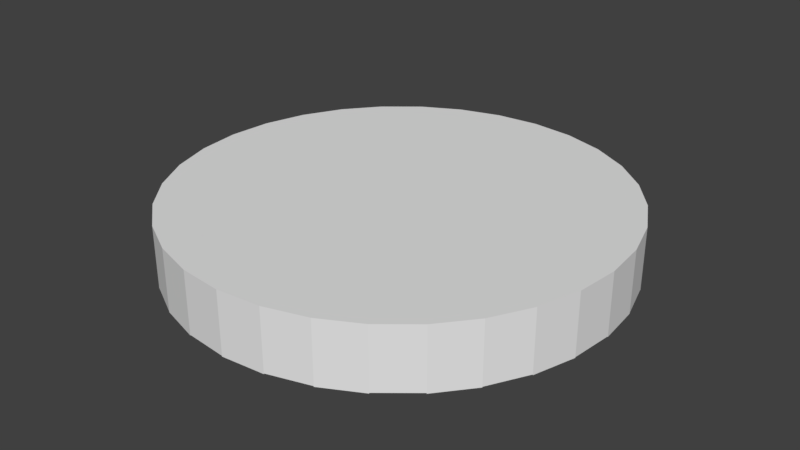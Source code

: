 # Source: coin.blend  (saved by Blender 2.77.0; exported with 4.5.12 LTS)
import bpy
from mathutils import Matrix  # noqa: F401  (used for matrix-valued properties, if any)

bpy.ops.wm.read_factory_settings(use_empty=True)
scene = bpy.context.scene
scene.name = 'Scene'

# ---- collections
col_collection_1 = bpy.data.collections.new('Collection 1'); scene.collection.children.link(col_collection_1)

# ---- materials (node trees are filled in below, after node groups)
mat_shading = bpy.data.materials.new('shading')
mat_shading.alpha_threshold = 0.0
mat_shading.use_transparent_shadow = False
mat_shading.roughness = 0.5
mat_highlight = bpy.data.materials.new('highlight')
mat_highlight.alpha_threshold = 0.0
mat_highlight.use_transparent_shadow = False
mat_highlight.roughness = 0.5

# ---- material node trees

# ---- world
world_world = bpy.data.worlds.new('World'); scene.world = world_world
world_world.color = (0.05088, 0.05088, 0.05088)
world_world.use_sun_shadow = False
world_world.sun_shadow_jitter_overblur = 0.0
world_world.cycles.sampling_method = 'MANUAL'

# ---- meshes
me_cylinder = bpy.data.meshes.new('Cylinder')
me_cylinder.from_pydata([(-0.03735, -0.2413, 0.1028), (-0.04553, -0.2403, 0.1028), (0.02005, -0.1797, 0.1028), (-0.06319, 0.151, 0.1028), (-0.03735, 0.1598, 0.1028), (-0.1351, -0.1305, 0.02281), (-0.1279, -0.1364, 0.02281), (-0.1118, -0.1478, 0.02281), (-0.1031, -0.1531, 0.02281), (-0.09396, -0.1581, 0.02281), (-0.08462, -0.1628, 0.02281), (-0.07512, -0.1671, 0.02281), (-0.06556, -0.171, 0.02281), (-0.05601, -0.1744, 0.02281), (-0.04658, -0.1773, 0.02281), (-0.03735, -0.1797, 0.02281), (-0.03735, -0.04112, 0.02281), (-0.05661, -0.0351, 0.02281), (-0.07444, -0.02795, 0.02281), (-0.1057, -0.01045, 0.02281), (-0.119, -0.0002086, 0.02281), (-0.1406, 0.02296, 0.02281), (-0.1489, 0.03578, 0.02281), (-0.1555, 0.04935, 0.02281), (-0.1602, 0.06361, 0.02281), (-0.1631, 0.0785, 0.02281), (-0.1632, 0.1078, 0.02281), (-0.1606, 0.1219, 0.02281), (-0.1564, 0.136, 0.02281), (-0.1503, 0.1498, 0.02281), (-0.1426, 0.1632, 0.02281), (-0.1216, 0.1875, 0.02281), (-0.1085, 0.198, 0.02281), (-0.09347, 0.2071, 0.02281), (-0.07663, 0.2145, 0.02281), (-0.05793, 0.2201, 0.02281), (-0.03735, 0.2235, 0.02281), (0.03166, 0.2224, 0.02281), (0.04307, 0.2206, 0.02281), (0.05429, 0.2182, 0.02281), (0.06537, 0.2151, 0.02281), (0.07631, 0.2115, 0.02281), (0.09794, 0.2028, 0.02281), (0.1087, 0.1978, 0.02281), (0.1301, 0.1867, 0.02281), (0.1408, 0.1807, 0.02281), (0.1408, 0.09929, 0.02281), (0.1305, 0.1079, 0.02281), (0.111, 0.1227, 0.02281), (0.1014, 0.1291, 0.02281), (0.08155, 0.1401, 0.02281), (0.07097, 0.1448, 0.02281), (0.04759, 0.1532, 0.02281), (0.03443, 0.1569, 0.02281), (0.04145, 0.002769, 0.02281), (0.06086, -0.004798, 0.02281), (0.0783, -0.0133, 0.02281), (0.09381, -0.02263, 0.02281), (0.1074, -0.03267, 0.02281), (0.1191, -0.0433, 0.02281), (0.1289, -0.05442, 0.02281), (0.1369, -0.0659, 0.02281), (0.1475, -0.08951, 0.02281), (0.1501, -0.1014, 0.02281), (0.1509, -0.1132, 0.02281), (0.1499, -0.1298, 0.02281), (0.1469, -0.1455, 0.02281), (0.1419, -0.1602, 0.02281), (0.1351, -0.174, 0.02281), (0.1264, -0.1867, 0.02281), (0.1038, -0.2087, 0.02281), (0.09008, -0.2179, 0.02281), (0.05794, -0.2324, 0.02281), (0.03968, -0.2376, 0.02281), (0.02005, -0.2413, 0.02281), (-0.03735, -0.2995, 0.02281), (-0.04553, -0.2403, 0.02281), (-0.05422, -0.2388, 0.02281), (-0.06329, -0.2367, 0.02281), (-0.07264, -0.2342, 0.02281), (-0.08211, -0.2312, 0.02281), (-0.0916, -0.2278, 0.02281), (-0.101, -0.2239, 0.02281), (-0.1101, -0.2197, 0.02281), (-0.1271, -0.2104, 0.02281), (-0.1348, -0.2053, 0.02281), (-0.1417, -0.1244, 0.02281), (0.02005, -0.1797, 0.02281), (0.02005, -0.06002, 0.02281), (0.03039, -0.06381, 0.02281), (0.03973, -0.06784, 0.02281), (0.05549, -0.07664, 0.02281), (0.06194, -0.08141, 0.02281), (0.06747, -0.08644, 0.02281), (0.0721, -0.09174, 0.02281), (0.07584, -0.0973, 0.02281), (0.07872, -0.1031, 0.02281), (0.08075, -0.1092, 0.02281), (0.08195, -0.1156, 0.02281), (0.08182, -0.1294, 0.02281), (0.08026, -0.1362, 0.02281), (0.07773, -0.1427, 0.02281), (0.07429, -0.1489, 0.02281), (0.06997, -0.1546, 0.02281), (0.06485, -0.1599, 0.02281), (0.05897, -0.1648, 0.02281), (0.05238, -0.169, 0.02281), (0.04514, -0.1727, 0.02281), (0.0373, -0.1758, 0.02281), (0.02892, -0.1781, 0.02281), (-0.04676, 0.1573, 0.02281), (-0.05537, 0.1544, 0.02281), (-0.06319, 0.151, 0.02281), (-0.0702, 0.1471, 0.02281), (-0.07641, 0.1428, 0.02281), (-0.0818, 0.1381, 0.02281), (-0.08638, 0.1329, 0.02281), (-0.09014, 0.1272, 0.02281), (-0.09307, 0.121, 0.02281), (-0.09517, 0.1143, 0.02281), (-0.09643, 0.1072, 0.02281), (-0.09651, 0.09259, 0.02281), (-0.09546, 0.08596, 0.02281), (-0.09107, 0.07366, 0.02281), (-0.08766, 0.06794, 0.02281), (-0.07819, 0.05726, 0.02281), (-0.07207, 0.05224, 0.02281), (-0.06496, 0.04741, 0.02281), (-0.05683, 0.04274, 0.02281), (-0.04764, 0.03821, 0.02281), (-0.03735, 0.03378, 0.02281), (-0.1201, -0.1422, 0.02281), (-0.1201, -0.1422, 0.1028), (-0.09396, -0.1581, 0.1028), (-0.06556, -0.171, 0.1028), (-0.03735, -0.1797, 0.1028), (-0.03735, -0.04112, 0.1028), (-0.09081, -0.01971, 0.02281), (-0.09081, -0.01971, 0.1028), (-0.1306, 0.01095, 0.02281), (-0.1306, 0.01095, 0.1028), (-0.1555, 0.04935, 0.1028), (-0.1641, 0.09398, 0.02281), (-0.1641, 0.09398, 0.1028), (-0.1564, 0.136, 0.1028), (-0.133, 0.1758, 0.02281), (-0.133, 0.1758, 0.1028), (-0.09347, 0.2071, 0.1028), (-0.03735, 0.2235, 0.1028), (-0.03735, 0.3014, 0.02281), (-0.03735, 0.3014, 0.1028), (0.02005, 0.3014, 0.02281), (0.02005, 0.3014, 0.1028), (0.02005, 0.2235, 0.02281), (0.02005, 0.2235, 0.1028), (0.05429, 0.2182, 0.1028), (0.08716, 0.2074, 0.02281), (0.08716, 0.2074, 0.1028), (0.1194, 0.1924, 0.02281), (0.1194, 0.1924, 0.1028), (0.1516, 0.1745, 0.02281), (0.1516, 0.1745, 0.1028), (0.1516, 0.08978, 0.02281), (0.1516, 0.08978, 0.1028), (0.1207, 0.1157, 0.02281), (0.1207, 0.1157, 0.1028), (0.09162, 0.1348, 0.02281), (0.09162, 0.1348, 0.1028), (0.05971, 0.1491, 0.02281), (0.05971, 0.1491, 0.1028), (0.02005, 0.1605, 0.02281), (0.02005, 0.1605, 0.1028), (0.02005, 0.009283, 0.02281), (0.02005, 0.009283, 0.1028), (0.0783, -0.0133, 0.1028), (0.1191, -0.0433, 0.1028), (0.1431, -0.07764, 0.02281), (0.1431, -0.07764, 0.1028), (0.1509, -0.1132, 0.1028), (0.1419, -0.1602, 0.1028), (0.1159, -0.1983, 0.02281), (0.1159, -0.1983, 0.1028), (0.07476, -0.2258, 0.02281), (0.07476, -0.2258, 0.1028), (0.02005, -0.2413, 0.1028), (0.02005, -0.2995, 0.02281), (0.02005, -0.2995, 0.1028), (-0.03735, -0.2995, 0.1028), (-0.03735, -0.2413, 0.02281), (-0.06329, -0.2367, 0.1028), (-0.0916, -0.2278, 0.1028), (-0.1189, -0.2152, 0.02281), (-0.1189, -0.2152, 0.1028), (-0.1417, -0.2, 0.02281), (-0.1417, -0.2, 0.1028), (-0.1417, -0.1244, 0.1028), (0.02005, -0.06002, 0.1028), (0.04809, -0.07211, 0.02281), (0.04809, -0.07211, 0.1028), (0.06747, -0.08644, 0.1028), (0.07872, -0.1031, 0.1028), (0.08235, -0.1223, 0.02281), (0.08235, -0.1223, 0.1028), (0.07773, -0.1427, 0.1028), (0.06485, -0.1599, 0.1028), (0.04514, -0.1727, 0.1028), (-0.0818, 0.1381, 0.1028), (-0.09307, 0.121, 0.1028), (-0.09685, 0.09958, 0.02281), (-0.09685, 0.09958, 0.1028), (-0.09366, 0.07966, 0.02281), (-0.09366, 0.07966, 0.1028), (-0.08338, 0.06248, 0.02281), (-0.08338, 0.06248, 0.1028), (-0.06496, 0.04741, 0.1028), (-0.03735, 0.03378, 0.1028), (-0.03735, 0.1598, 0.02281), (0.0, 0.4, -0.01054), (-1.9e-08, 0.3498, 0.03781), (0.07804, 0.3923, -0.01054), (0.06823, 0.343, 0.03781), (0.1531, 0.3696, -0.01054), (0.1338, 0.3231, 0.03781), (0.2222, 0.3326, -0.01054), (0.1943, 0.2908, 0.03781), (0.2828, 0.2828, -0.01054), (0.2473, 0.2473, 0.03781), (0.3326, 0.2222, -0.01054), (0.2908, 0.1943, 0.03781), (0.3696, 0.1531, -0.01054), (0.3231, 0.1338, 0.03781), (0.3923, 0.07804, -0.01054), (0.343, 0.06823, 0.03781), (0.4, 3.02e-08, -0.01054), (0.3498, 2.061e-08, 0.03781), (0.3923, -0.07804, -0.01054), (0.343, -0.06823, 0.03781), (0.3696, -0.1531, -0.01054), (0.3231, -0.1338, 0.03781), (0.3326, -0.2222, -0.01054), (0.2908, -0.1943, 0.03781), (0.2828, -0.2828, -0.01054), (0.2473, -0.2473, 0.03781), (0.2222, -0.3326, -0.01054), (0.1943, -0.2908, 0.03781), (0.1531, -0.3696, -0.01054), (0.1338, -0.3231, 0.03781), (0.07804, -0.3923, -0.01054), (0.06823, -0.343, 0.03781), (-1.303e-07, -0.4, -0.01054), (-1.115e-07, -0.3498, 0.03781), (-0.07804, -0.3923, -0.01054), (-0.06823, -0.343, 0.03781), (-0.1531, -0.3696, -0.01054), (-0.1338, -0.3231, 0.03781), (-0.2222, -0.3326, -0.01054), (-0.1943, -0.2908, 0.03781), (-0.2828, -0.2828, -0.01054), (-0.2473, -0.2473, 0.03781), (-0.3326, -0.2222, -0.01054), (-0.2908, -0.1943, 0.03781), (-0.3696, -0.1531, -0.01054), (-0.3231, -0.1338, 0.03781), (-0.3923, -0.07804, -0.01054), (-0.343, -0.06823, 0.03781), (-0.4, 3.862e-07, -0.01054), (-0.3498, 3.475e-07, 0.03781), (-0.3923, 0.07804, -0.01054), (-0.343, 0.06823, 0.03781), (-0.3696, 0.1531, -0.01054), (-0.3231, 0.1338, 0.03781), (-0.3326, 0.2222, -0.01054), (-0.2908, 0.1943, 0.03781), (-0.2828, 0.2828, -0.01054), (-0.2473, 0.2473, 0.03781), (-0.2222, 0.3326, -0.01054), (-0.1943, 0.2908, 0.03781), (-0.1531, 0.3696, -0.01054), (-0.1338, 0.3231, 0.03781), (-0.07804, 0.3923, -0.01054), (-0.06823, 0.343, 0.03781), (0.07804, 0.3923, 0.03781), (0.0, 0.4, 0.03781), (0.1531, 0.3696, 0.03781), (0.2222, 0.3326, 0.03781), (0.2828, 0.2828, 0.03781), (0.3326, 0.2222, 0.03781), (0.3696, 0.1531, 0.03781), (0.3923, 0.07804, 0.03781), (0.4, 3.02e-08, 0.03781), (0.3923, -0.07804, 0.03781), (0.3696, -0.1531, 0.03781), (0.3326, -0.2222, 0.03781), (0.2828, -0.2828, 0.03781), (0.2222, -0.3326, 0.03781), (0.1531, -0.3696, 0.03781), (0.07804, -0.3923, 0.03781), (-1.303e-07, -0.4, 0.03781), (-0.07804, -0.3923, 0.03781), (-0.1531, -0.3696, 0.03781), (-0.2222, -0.3326, 0.03781), (-0.2828, -0.2828, 0.03781), (-0.3326, -0.2222, 0.03781), (-0.3696, -0.1531, 0.03781), (-0.3923, -0.07804, 0.03781), (-0.4, 3.862e-07, 0.03781), (-0.3923, 0.07804, 0.03781), (-0.3696, 0.1531, 0.03781), (-0.3326, 0.2222, 0.03781), (-0.2828, 0.2828, 0.03781), (-0.2222, 0.3326, 0.03781), (-0.1531, 0.3696, 0.03781), (-0.07804, 0.3923, 0.03781), (0.07804, 0.3923, 0.1012), (4.269e-09, 0.4, 0.1012), (0.2222, 0.3326, 0.1012), (0.1531, 0.3696, 0.1012), (0.3326, 0.2222, 0.1012), (0.2828, 0.2828, 0.1012), (0.3923, 0.07804, 0.1012), (0.3696, 0.1531, 0.1012), (0.3923, -0.07804, 0.1012), (0.4, 3.02e-08, 0.1012), (0.3326, -0.2222, 0.1012), (0.3696, -0.1531, 0.1012), (0.2222, -0.3326, 0.1012), (0.2828, -0.2828, 0.1012), (0.07804, -0.3923, 0.1012), (0.1531, -0.3696, 0.1012), (-0.07804, -0.3923, 0.1012), (-1.261e-07, -0.4, 0.1012), (-0.2222, -0.3326, 0.1012), (-0.1531, -0.3696, 0.1012), (-0.3326, -0.2222, 0.1012), (-0.2828, -0.2828, 0.1012), (-0.3923, -0.07804, 0.1012), (-0.3696, -0.1531, 0.1012), (-0.3923, 0.07804, 0.1012), (-0.4, 3.862e-07, 0.1012), (-0.3326, 0.2222, 0.1012), (-0.3696, 0.1531, 0.1012), (-0.2222, 0.3326, 0.1012), (-0.2828, 0.2828, 0.1012), (-0.07804, 0.3923, 0.1012), (-0.1531, 0.3696, 0.1012), (0.06823, 0.343, 0.1012), (-1.473e-08, 0.3498, 0.1012), (0.1943, 0.2908, 0.1012), (0.1338, 0.3231, 0.1012), (0.2908, 0.1943, 0.1012), (0.2473, 0.2473, 0.1012), (0.343, 0.06823, 0.1012), (0.3231, 0.1338, 0.1012), (0.343, -0.06823, 0.1012), (0.3498, 2.061e-08, 0.1012), (0.2908, -0.1943, 0.1012), (0.3231, -0.1338, 0.1012), (0.1943, -0.2908, 0.1012), (0.2473, -0.2473, 0.1012), (0.06823, -0.343, 0.1012), (0.1338, -0.3231, 0.1012), (-0.06823, -0.343, 0.1012), (-1.073e-07, -0.3498, 0.1012), (-0.1943, -0.2908, 0.1012), (-0.1338, -0.3231, 0.1012), (-0.2908, -0.1943, 0.1012), (-0.2473, -0.2473, 0.1012), (-0.343, -0.06823, 0.1012), (-0.3231, -0.1338, 0.1012), (-0.343, 0.06823, 0.1012), (-0.3498, 3.475e-07, 0.1012), (-0.2908, 0.1943, 0.1012), (-0.3231, 0.1338, 0.1012), (-0.1943, 0.2908, 0.1012), (-0.2473, 0.2473, 0.1012), (-0.06823, 0.343, 0.1012), (-0.1338, 0.3231, 0.1012), (0.1531, 0.3696, 0.1), (0.07804, 0.3923, 0.1), (0.2828, 0.2828, 0.1), (0.2222, 0.3326, 0.1), (0.3696, 0.1531, 0.1), (0.3326, 0.2222, 0.1), (0.4, 3.02e-08, 0.1), (0.3923, 0.07804, 0.1), (0.3696, -0.1531, 0.1), (0.3923, -0.07804, 0.1), (0.2828, -0.2828, 0.1), (0.3326, -0.2222, 0.1), (0.1531, -0.3696, 0.1), (0.2222, -0.3326, 0.1), (-1.303e-07, -0.4, 0.1), (0.07804, -0.3923, 0.1), (-0.1531, -0.3696, 0.1), (-0.07804, -0.3923, 0.1), (-0.2828, -0.2828, 0.1), (-0.2222, -0.3326, 0.1), (-0.3696, -0.1531, 0.1), (-0.3326, -0.2222, 0.1), (-0.4, 3.862e-07, 0.1), (-0.3923, -0.07804, 0.1), (-0.3696, 0.1531, 0.1), (-0.3923, 0.07804, 0.1), (-0.2828, 0.2828, 0.1), (-0.3326, 0.2222, 0.1), (-0.1531, 0.3696, 0.1), (-0.2222, 0.3326, 0.1), (0.0, 0.4, 0.1), (-0.07804, 0.3923, 0.1), (0.1338, 0.3231, 0.1), (0.06823, 0.343, 0.1), (0.2473, 0.2473, 0.1), (0.1943, 0.2908, 0.1), (0.3231, 0.1338, 0.1), (0.2908, 0.1943, 0.1), (0.3498, 2.061e-08, 0.1), (0.343, 0.06823, 0.1), (0.3231, -0.1338, 0.1), (0.343, -0.06823, 0.1), (0.2473, -0.2473, 0.1), (0.2908, -0.1943, 0.1), (0.1338, -0.3231, 0.1), (0.1943, -0.2908, 0.1), (-1.115e-07, -0.3498, 0.1), (0.06823, -0.343, 0.1), (-0.1338, -0.3231, 0.1), (-0.06823, -0.343, 0.1), (-0.2473, -0.2473, 0.1), (-0.1943, -0.2908, 0.1), (-0.3231, -0.1338, 0.1), (-0.2908, -0.1943, 0.1), (-0.3498, 3.475e-07, 0.1), (-0.343, -0.06823, 0.1), (-0.3231, 0.1338, 0.1), (-0.343, 0.06823, 0.1), (-0.2473, 0.2473, 0.1), (-0.2908, 0.1943, 0.1), (-0.1338, 0.3231, 0.1), (-0.1943, 0.2908, 0.1), (-1.9e-08, 0.3498, 0.1), (-0.06823, 0.343, 0.1)], [(0, 1)], [(75, 74, 185), (188, 74, 75), (188, 73, 74), (76, 73, 188), (77, 73, 76), (78, 73, 77), (78, 72, 73), (79, 72, 78), (80, 72, 79), (80, 182, 72), (81, 182, 80), (82, 182, 81), (82, 71, 182), (83, 71, 82), (191, 71, 83), (191, 70, 71), (84, 70, 191), (85, 70, 84), (85, 180, 70), (193, 180, 85), (15, 180, 193), (14, 15, 193), (13, 14, 193), (12, 13, 193), (11, 12, 193), (10, 11, 193), (9, 10, 193), (8, 9, 193), (7, 8, 193), (131, 7, 193), (6, 131, 193), (5, 6, 193), (86, 5, 193), (15, 69, 180), (87, 68, 69), (15, 87, 69), (109, 68, 87), (15, 88, 87), (16, 88, 15), (108, 68, 109), (107, 68, 108), (107, 67, 68), (106, 67, 107), (105, 67, 106), (104, 67, 105), (104, 66, 67), (103, 66, 104), (102, 66, 103), (101, 66, 102), (101, 65, 66), (100, 65, 101), (99, 65, 100), (99, 64, 65), (201, 64, 99), (98, 64, 201), (97, 64, 98), (97, 63, 64), (96, 63, 97), (95, 63, 96), (95, 62, 63), (94, 62, 95), (93, 62, 94), (93, 176, 62), (92, 176, 93), (91, 176, 92), (91, 61, 176), (197, 61, 91), (90, 61, 197), (89, 61, 90), (89, 60, 61), (88, 60, 89), (16, 60, 88), (16, 59, 60), (16, 58, 59), (17, 58, 16), (18, 58, 17), (18, 57, 58), (137, 57, 18), (137, 56, 57), (19, 56, 137), (19, 55, 56), (20, 55, 19), (20, 54, 55), (139, 54, 20), (139, 172, 54), (130, 170, 172), (139, 130, 172), (21, 130, 139), (22, 130, 21), (216, 170, 130), (22, 129, 130), (23, 129, 22), (23, 128, 129), (23, 127, 128), (23, 126, 127), (24, 126, 23), (24, 125, 126), (24, 212, 125), (24, 124, 212), (25, 124, 24), (25, 123, 124), (25, 210, 123), (142, 210, 25), (142, 122, 210), (142, 121, 122), (46, 160, 162), (142, 208, 121), (26, 208, 142), (47, 160, 46), (26, 120, 208), (26, 119, 120), (27, 119, 26), (164, 160, 47), (27, 118, 119), (48, 160, 164), (27, 117, 118), (28, 117, 27), (49, 160, 48), (28, 116, 117), (166, 160, 49), (28, 115, 116), (50, 160, 166), (29, 115, 28), (29, 114, 115), (51, 160, 50), (29, 113, 114), (168, 160, 51), (29, 112, 113), (52, 160, 168), (30, 112, 29), (30, 111, 112), (53, 160, 52), (30, 110, 111), (170, 160, 53), (30, 216, 110), (30, 170, 216), (30, 160, 170), (145, 160, 30), (145, 45, 160), (31, 45, 145), (31, 44, 45), (31, 158, 44), (32, 158, 31), (32, 43, 158), (32, 42, 43), (33, 42, 32), (33, 156, 42), (34, 156, 33), (34, 41, 156), (34, 40, 41), (35, 40, 34), (35, 39, 40), (35, 38, 39), (36, 38, 35), (36, 37, 38), (36, 153, 37), (36, 151, 153), (149, 151, 36), (190, 81, 78, 189), (189, 78, 188, 0), (192, 191, 81, 190), (195, 132, 131, 86), (135, 136, 16, 15), (140, 141, 23, 139), (144, 28, 142, 143), (146, 145, 28, 144), (147, 33, 145, 146), (138, 140, 139, 137), (147, 148, 36, 33), (141, 143, 142, 23), (136, 138, 137, 16), (148, 150, 149, 36), (150, 152, 151, 149), (152, 154, 153, 151), (171, 170, 168, 169), (165, 167, 166, 164), (157, 156, 39, 155), (159, 161, 160, 158), (165, 164, 162, 163), (161, 163, 162, 160), (165, 159, 157, 167), (159, 158, 156, 157), (167, 169, 168, 166), (165, 163, 161, 159), (169, 167, 157, 155), (155, 39, 153, 154), (171, 173, 172, 170), (178, 64, 176, 177), (181, 180, 67, 179), (183, 184, 74, 182), (181, 183, 182, 180), (175, 59, 56, 174), (177, 176, 59, 175), (179, 67, 64, 178), (173, 174, 56, 172), (184, 186, 185, 74), (186, 187, 75, 185), (187, 0, 188, 75), (134, 12, 9, 133), (135, 15, 12, 134), (133, 9, 131, 132), (194, 193, 191, 192), (194, 195, 86, 193), (2, 87, 88, 196), (2, 205, 107, 87), (205, 204, 104, 107), (203, 202, 201, 101), (200, 199, 93, 96), (198, 197, 93, 199), (196, 88, 197, 198), (204, 203, 101, 104), (200, 96, 201, 202), (207, 118, 115, 206), (214, 127, 212, 213), (215, 130, 127, 214), (206, 115, 112, 3), (207, 209, 208, 118), (213, 212, 210, 211), (211, 210, 208, 209), (4, 3, 112, 216), (215, 4, 216, 130), (281, 378, 377, 283, 221, 219), (283, 316, 315, 284, 223, 221), (284, 380, 379, 285, 225, 223), (285, 318, 317, 286, 227, 225), (286, 382, 381, 287, 229, 227), (287, 320, 319, 288, 231, 229), (288, 384, 383, 289, 233, 231), (289, 322, 321, 290, 235, 233), (290, 386, 385, 291, 237, 235), (291, 324, 323, 292, 239, 237), (292, 388, 387, 293, 241, 239), (293, 326, 325, 294, 243, 241), (294, 390, 389, 295, 245, 243), (295, 328, 327, 296, 247, 245), (296, 392, 391, 297, 249, 247), (297, 330, 329, 298, 251, 249), (298, 394, 393, 299, 253, 251), (299, 332, 331, 300, 255, 253), (300, 396, 395, 301, 257, 255), (301, 334, 333, 302, 259, 257), (302, 398, 397, 303, 261, 259), (303, 336, 335, 304, 263, 261), (304, 400, 399, 305, 265, 263), (305, 338, 337, 306, 267, 265), (306, 402, 401, 307, 269, 267), (307, 340, 339, 308, 271, 269), (308, 404, 403, 309, 273, 271), (309, 342, 341, 310, 275, 273), (310, 406, 405, 311, 277, 275), (311, 344, 343, 312, 279, 277), (220, 218, 280, 278, 276, 274, 272, 270, 268, 266, 264, 262, 260, 258, 256, 254, 252, 250, 248, 246, 244, 242, 240, 238, 236, 234, 232, 230, 228, 226, 224, 222), (312, 408, 407, 282, 217, 279), (217, 219, 221, 223, 225, 227, 229, 231, 233, 235, 237, 239, 241, 243, 245, 247, 249, 251, 253, 255, 257, 259, 261, 263, 265, 267, 269, 271, 273, 275, 277, 279), (306, 268, 434, 402), (226, 228, 349, 350), (266, 305, 399, 431), (278, 280, 375, 376), (305, 266, 370, 338), (224, 226, 411, 412), (276, 278, 437, 438), (264, 304, 335, 367), (304, 264, 432, 400), (222, 224, 347, 348), (262, 303, 397, 429), (274, 276, 373, 374), (303, 262, 368, 336), (220, 222, 409, 410), (260, 302, 333, 365), (272, 274, 435, 436), (302, 260, 430, 398), (218, 220, 345, 346), (270, 272, 371, 372), (258, 301, 395, 427), (301, 258, 366, 334), (256, 300, 331, 363), (268, 270, 433, 434), (300, 256, 428, 396), (346, 345, 313, 314), (348, 347, 315, 316), (350, 349, 317, 318), (352, 351, 319, 320), (354, 353, 321, 322), (356, 355, 323, 324), (358, 357, 325, 326), (360, 359, 327, 328), (362, 361, 329, 330), (364, 363, 331, 332), (366, 365, 333, 334), (368, 367, 335, 336), (370, 369, 337, 338), (372, 371, 339, 340), (374, 373, 341, 342), (376, 375, 343, 344), (268, 306, 337, 369), (307, 270, 372, 340), (282, 218, 346, 314), (230, 232, 351, 352), (272, 308, 339, 371), (220, 281, 313, 345), (309, 274, 374, 342), (283, 222, 348, 316), (234, 236, 353, 354), (276, 310, 341, 373), (224, 284, 315, 347), (311, 278, 376, 344), (285, 226, 350, 318), (238, 240, 355, 356), (280, 312, 343, 375), (228, 286, 317, 349), (287, 230, 352, 320), (242, 244, 357, 358), (232, 288, 319, 351), (289, 234, 354, 322), (246, 248, 359, 360), (236, 290, 321, 353), (291, 238, 356, 324), (250, 252, 361, 362), (240, 292, 323, 355), (293, 242, 358, 326), (254, 256, 363, 364), (244, 294, 325, 357), (295, 246, 360, 328), (258, 260, 365, 366), (248, 296, 327, 359), (297, 250, 362, 330), (262, 264, 367, 368), (252, 298, 329, 361), (299, 254, 364, 332), (266, 268, 369, 370), (410, 409, 377, 378), (412, 411, 379, 380), (414, 413, 381, 382), (416, 415, 383, 384), (418, 417, 385, 386), (420, 419, 387, 388), (422, 421, 389, 390), (424, 423, 391, 392), (426, 425, 393, 394), (428, 427, 395, 396), (430, 429, 397, 398), (432, 431, 399, 400), (434, 433, 401, 402), (436, 435, 403, 404), (438, 437, 405, 406), (440, 439, 407, 408), (280, 218, 439, 440), (228, 230, 413, 414), (270, 307, 401, 433), (218, 282, 407, 439), (308, 272, 436, 404), (281, 220, 410, 378), (232, 234, 415, 416), (274, 309, 403, 435), (222, 283, 377, 409), (310, 276, 438, 406), (284, 224, 412, 380), (236, 238, 417, 418), (278, 311, 405, 437), (226, 285, 379, 411), (312, 280, 440, 408), (286, 228, 414, 382), (240, 242, 419, 420), (230, 287, 381, 413), (288, 232, 416, 384), (244, 246, 421, 422), (234, 289, 383, 415), (290, 236, 418, 386), (248, 250, 423, 424), (238, 291, 385, 417), (292, 240, 420, 388), (252, 254, 425, 426), (242, 293, 387, 419), (294, 244, 422, 390), (256, 258, 427, 428), (246, 295, 389, 421), (296, 248, 424, 392), (260, 262, 429, 430), (250, 297, 391, 423), (298, 252, 426, 394), (264, 266, 431, 432), (254, 299, 393, 425), (155, 154, 171, 169), (148, 147, 3, 4), (147, 146, 206, 3), (206, 146, 144, 207), (143, 209, 207, 144), (143, 141, 211, 209), (140, 213, 211, 141), (213, 140, 138, 214), (214, 138, 136, 215), (192, 132, 195, 194), (132, 192, 190, 133), (133, 190, 189, 134), (0, 135, 134, 189), (184, 183, 205, 2), (205, 183, 181, 204), (181, 179, 203, 204), (179, 178, 202, 203), (202, 178, 177, 200), (177, 175, 199, 200), (175, 174, 198, 199), (198, 174, 173, 196), (150, 187, 186, 152), (282, 314, 313, 281, 219, 217)])
me_cylinder.polygons.foreach_set('use_smooth', [0, 0, 0, 0, 0, 0, 0, 0, 0, 0, 0, 0, 0, 0, 0, 0, 0, 0, 0, 0, 0, 0, 0, 0, 0, 0, 0, 0, 0, 0, 0, 0, 0, 0, 0, 0, 0, 0, 0, 0, 0, 0, 0, 0, 0, 0, 0, 0, 0, 0, 0, 0, 0, 0, 0, 0, 0, 0, 0, 0, 0, 0, 0, 0, 0, 0, 0, 0, 0, 0, 0, 0, 0, 0, 0, 0, 0, 0, 0, 0, 0, 0, 0, 0, 0, 0, 0, 0, 0, 0, 0, 0, 0, 0, 0, 0, 0, 0, 0, 0, 0, 0, 0, 0, 0, 0, 0, 0, 0, 0, 0, 0, 0, 0, 0, 0, 0, 0, 0, 0, 0, 0, 0, 0, 0, 0, 0, 0, 0, 0, 0, 0, 0, 0, 0, 0, 0, 0, 0, 0, 0, 0, 0, 0, 0, 0, 0, 0, 0, 0, 0, 0, 0, 0, 0, 0, 0, 0, 1, 1, 1, 1, 1, 1, 1, 1, 1, 1, 1, 1, 1, 1, 1, 1, 1, 1, 1, 1, 1, 1, 1, 1, 1, 1, 1, 1, 1, 1, 1, 1, 1, 1, 1, 1, 1, 1, 1, 1, 1, 1, 1, 1, 1, 1, 1, 1, 1, 1, 1, 1, 1, 1, 1, 1, 1, 1, 1, 1, 1, 1, 1, 0, 0, 0, 0, 0, 0, 0, 0, 0, 0, 0, 0, 0, 0, 0, 0, 0, 0, 0, 0, 0, 0, 0, 0, 0, 0, 0, 0, 0, 0, 0, 0, 0, 0, 0, 0, 0, 0, 0, 0, 0, 0, 0, 0, 0, 0, 0, 0, 0, 0, 0, 0, 0, 0, 0, 0, 0, 0, 0, 0, 0, 0, 0, 0, 0, 0, 0, 0, 0, 0, 0, 0, 0, 0, 0, 0, 0, 0, 0, 0, 0, 0, 0, 0, 0, 0, 0, 0, 0, 0, 0, 0, 0, 0, 0, 0, 0, 0, 0, 0, 0, 0, 0, 0, 0, 0, 0, 0, 0, 0, 0, 0, 0, 0, 0, 0, 0, 0, 0, 0, 0, 0, 0, 0, 0, 0, 0, 0, 0, 0, 0, 0, 0, 0, 0, 0, 0, 0, 0, 0, 0, 0, 0, 0, 0, 0, 0, 0, 0, 0, 0, 0, 0, 0, 0, 0, 0, 0, 0, 0, 0, 1, 1, 1, 1, 1, 1, 1, 1, 1, 1, 1, 1, 1, 1, 1, 1, 1, 1, 1, 1, 1, 1, 0])
me_cylinder.polygons.foreach_set('material_index', [1, 1, 1, 1, 1, 1, 1, 1, 1, 1, 1, 1, 1, 1, 1, 1, 1, 1, 1, 1, 1, 1, 1, 1, 1, 1, 1, 1, 1, 1, 1, 1, 1, 1, 1, 1, 1, 1, 1, 1, 1, 1, 1, 1, 1, 1, 1, 1, 1, 1, 1, 1, 1, 1, 1, 1, 1, 1, 1, 1, 1, 1, 1, 1, 1, 1, 1, 1, 1, 1, 1, 1, 1, 1, 1, 1, 1, 1, 1, 1, 1, 1, 1, 1, 1, 1, 1, 1, 1, 1, 1, 1, 1, 1, 1, 1, 1, 1, 1, 1, 1, 1, 1, 1, 1, 1, 1, 1, 1, 1, 1, 1, 1, 1, 1, 1, 1, 1, 1, 1, 1, 1, 1, 1, 1, 1, 1, 1, 1, 1, 1, 1, 1, 1, 1, 1, 1, 1, 1, 1, 1, 1, 1, 1, 1, 1, 1, 1, 1, 1, 1, 1, 1, 1, 1, 1, 1, 1, 1, 1, 1, 1, 1, 1, 1, 1, 1, 1, 1, 1, 1, 1, 1, 1, 1, 1, 1, 1, 1, 1, 1, 1, 1, 1, 1, 1, 1, 1, 1, 1, 1, 1, 1, 1, 1, 1, 1, 1, 1, 1, 1, 1, 1, 1, 1, 1, 1, 1, 1, 1, 1, 1, 1, 1, 1, 1, 1, 1, 1, 1, 1, 1, 1, 1, 1, 1, 1, 1, 1, 1, 1, 1, 1, 1, 1, 1, 1, 1, 1, 1, 1, 1, 1, 1, 1, 1, 1, 1, 1, 1, 1, 0, 1, 1, 1, 1, 1, 1, 1, 1, 1, 1, 1, 1, 1, 1, 1, 1, 1, 1, 1, 1, 1, 1, 1, 1, 1, 1, 1, 1, 1, 1, 1, 1, 1, 1, 1, 1, 1, 1, 1, 1, 1, 1, 1, 1, 1, 1, 1, 1, 1, 1, 1, 1, 1, 1, 1, 1, 1, 1, 1, 1, 1, 1, 1, 1, 1, 1, 1, 1, 1, 1, 1, 1, 1, 1, 1, 1, 1, 1, 1, 1, 1, 1, 1, 1, 1, 1, 1, 1, 1, 1, 1, 1, 1, 1, 1, 1, 1, 1, 1, 1, 1, 1, 1, 1, 1, 1, 1, 1, 1, 1, 1, 1, 1, 1, 1, 1, 1, 1, 1, 1, 1, 1, 1, 1, 1, 1, 1, 1, 1, 1, 1, 1, 1, 1, 1, 1, 1, 1, 1, 1, 1, 1, 1, 1, 1, 1, 1, 1, 1, 1, 1, 1, 1])
me_cylinder.materials.append(mat_shading)
me_cylinder.materials.append(mat_highlight)
me_cylinder.use_remesh_preserve_volume = False
me_cylinder.use_remesh_preserve_attributes = False
me_cylinder.use_mirror_vertex_groups = False
me_cylinder.update()

# ---- objects
ob_cylinder = bpy.data.objects.new('Cylinder', me_cylinder)

# ---- transforms, parenting, visibility, modifiers, constraints
ob_cylinder.location = (0.0, 0.0, 0.0)
ob_cylinder.rotation_euler = (0.0, 3.142, 3.142)
ob_cylinder.scale = (0.5, 0.5, 0.5)
ob_cylinder.lineart.crease_threshold = 0.0
_vg = ob_cylinder.vertex_groups.new(name='DollarSign')
_m = ob_cylinder.modifiers.new('Decimate', 'DECIMATE')
_m.vertex_group = 'DollarSign'
_m.use_symmetry = True
_m.vertex_group_factor = 0.0

# ---- collection membership
col_collection_1.objects.link(ob_cylinder)

# ---- scene / render settings (as saved in the file)
scene.frame_start = 1; scene.frame_end = 250; scene.frame_set(254)
scene.render.engine = 'BLENDER_EEVEE_NEXT'
scene.render.resolution_percentage = 50
scene.render.dither_intensity = 0.0
scene.cycles.use_denoising = False
scene.cycles.samples = 128
scene.cycles.sampling_pattern = 'TABULATED_SOBOL'
scene.cycles.light_sampling_threshold = 0.0
scene.cycles.use_adaptive_sampling = False
scene.cycles.use_light_tree = False
scene.cycles.blur_glossy = 0.0
scene.cycles.sample_clamp_indirect = 0.0
scene.view_settings.view_transform = 'Standard'
bpy.context.view_layer.update()

# ---- added for rendering (the .blend has no active camera and no usable light): camera, sun
cam_auto = bpy.data.cameras.new('AutoCamera')
cam_auto.lens = 50.0
cam_auto.sensor_width = 36.0
cam_auto.clip_end = 1000.0
ob_auto_camera = bpy.data.objects.new('AutoCamera', cam_auto)
scene.collection.objects.link(ob_auto_camera)
ob_auto_camera.location = (0.526007, -0.631208, 0.397738)
ob_auto_camera.rotation_euler = (1.09748, -7.21219e-08, 0.694738)
scene.camera = ob_auto_camera
light_auto_sun = bpy.data.lights.new('AutoSun', 'SUN')
light_auto_sun.energy = 3.0
light_auto_sun.angle = 0.0523599
ob_auto_sun = bpy.data.objects.new('AutoSun', light_auto_sun)
scene.collection.objects.link(ob_auto_sun)
ob_auto_sun.rotation_euler = (0.872665, 0.174533, 0.523599)
bpy.context.view_layer.update()
